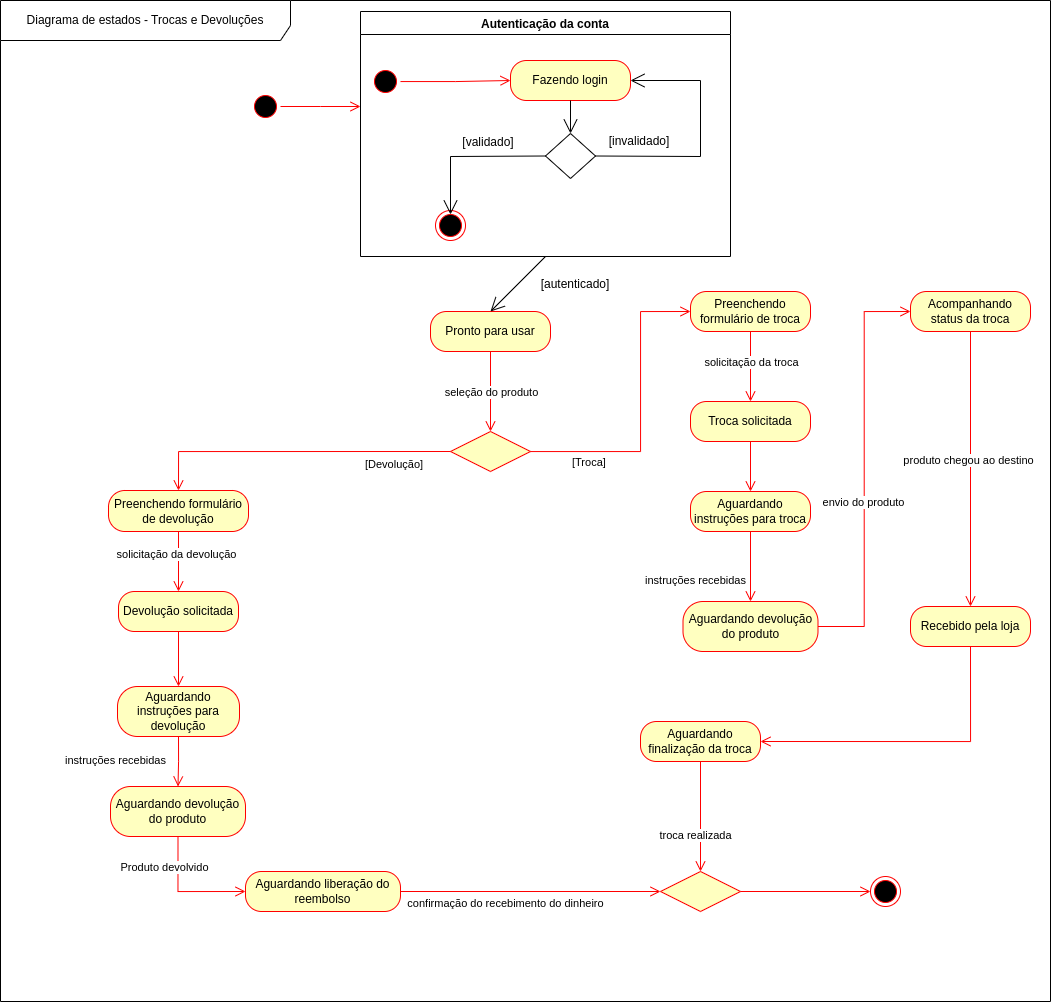

The diagram above was exported from draw.io. Its source (the exported page's mxGraphModel, read from the mxfile embedded in the PNG):
<mxGraphModel dx="491" dy="511" grid="1" gridSize="10" guides="1" tooltips="1" connect="1" arrows="1" fold="1" page="1" pageScale="1" pageWidth="827" pageHeight="1169" math="0" shadow="0">
  <root>
    <mxCell id="0" />
    <mxCell id="1" parent="0" />
    <mxCell id="PJXAAzV55Dx-h6QYTwgE-131" value="" style="ellipse;html=1;shape=startState;fillColor=#000000;strokeColor=#ff0000;" vertex="1" parent="1">
      <mxGeometry x="1520" y="130" width="30" height="30" as="geometry" />
    </mxCell>
    <mxCell id="PJXAAzV55Dx-h6QYTwgE-132" value="" style="edgeStyle=orthogonalEdgeStyle;html=1;verticalAlign=bottom;endArrow=open;endSize=8;strokeColor=#ff0000;rounded=0;" edge="1" parent="1" source="PJXAAzV55Dx-h6QYTwgE-131">
      <mxGeometry relative="1" as="geometry">
        <mxPoint x="1630" y="145" as="targetPoint" />
        <Array as="points" />
      </mxGeometry>
    </mxCell>
    <mxCell id="PJXAAzV55Dx-h6QYTwgE-133" value="Aguardando devolução do produto" style="rounded=1;whiteSpace=wrap;html=1;arcSize=40;fontColor=#000000;fillColor=#ffffc0;strokeColor=#ff0000;" vertex="1" parent="1">
      <mxGeometry x="1952.5" y="640" width="135" height="50" as="geometry" />
    </mxCell>
    <mxCell id="PJXAAzV55Dx-h6QYTwgE-134" value="" style="edgeStyle=orthogonalEdgeStyle;html=1;verticalAlign=bottom;endArrow=open;endSize=8;strokeColor=#ff0000;rounded=0;exitX=1;exitY=0.5;exitDx=0;exitDy=0;entryX=0;entryY=0.5;entryDx=0;entryDy=0;" edge="1" parent="1" source="PJXAAzV55Dx-h6QYTwgE-133" target="PJXAAzV55Dx-h6QYTwgE-136">
      <mxGeometry relative="1" as="geometry">
        <mxPoint x="2106" y="300" as="targetPoint" />
      </mxGeometry>
    </mxCell>
    <mxCell id="PJXAAzV55Dx-h6QYTwgE-135" value="envio do produto" style="edgeLabel;html=1;align=center;verticalAlign=middle;resizable=0;points=[];" connectable="0" vertex="1" parent="PJXAAzV55Dx-h6QYTwgE-134">
      <mxGeometry x="-0.0196" y="1" relative="1" as="geometry">
        <mxPoint y="29" as="offset" />
      </mxGeometry>
    </mxCell>
    <mxCell id="PJXAAzV55Dx-h6QYTwgE-136" value="&lt;div&gt;Acompanhando status da troca&lt;/div&gt;" style="rounded=1;whiteSpace=wrap;html=1;arcSize=40;fontColor=#000000;fillColor=#ffffc0;strokeColor=#ff0000;" vertex="1" parent="1">
      <mxGeometry x="2180" y="330" width="120" height="40" as="geometry" />
    </mxCell>
    <mxCell id="PJXAAzV55Dx-h6QYTwgE-137" value="Recebido pela loja" style="rounded=1;whiteSpace=wrap;html=1;arcSize=40;fontColor=#000000;fillColor=#ffffc0;strokeColor=#ff0000;" vertex="1" parent="1">
      <mxGeometry x="2180" y="645" width="120" height="40" as="geometry" />
    </mxCell>
    <mxCell id="PJXAAzV55Dx-h6QYTwgE-138" value="" style="edgeStyle=orthogonalEdgeStyle;html=1;verticalAlign=bottom;endArrow=open;endSize=8;strokeColor=#ff0000;rounded=0;exitX=0.5;exitY=1;exitDx=0;exitDy=0;entryX=0.5;entryY=0;entryDx=0;entryDy=0;" edge="1" parent="1" source="PJXAAzV55Dx-h6QYTwgE-136" target="PJXAAzV55Dx-h6QYTwgE-137">
      <mxGeometry relative="1" as="geometry">
        <mxPoint x="2160" y="350" as="targetPoint" />
        <mxPoint x="2160" y="330" as="sourcePoint" />
        <Array as="points" />
      </mxGeometry>
    </mxCell>
    <mxCell id="PJXAAzV55Dx-h6QYTwgE-139" value="produto chegou ao destino" style="edgeLabel;html=1;align=center;verticalAlign=middle;resizable=0;points=[];" connectable="0" vertex="1" parent="PJXAAzV55Dx-h6QYTwgE-138">
      <mxGeometry x="-0.08" relative="1" as="geometry">
        <mxPoint x="-3" y="1" as="offset" />
      </mxGeometry>
    </mxCell>
    <mxCell id="PJXAAzV55Dx-h6QYTwgE-140" value="" style="ellipse;html=1;shape=endState;fillColor=#000000;strokeColor=#ff0000;" vertex="1" parent="1">
      <mxGeometry x="2140" y="915" width="30" height="30" as="geometry" />
    </mxCell>
    <mxCell id="PJXAAzV55Dx-h6QYTwgE-141" value="Diagrama de estados - Trocas e Devoluções" style="shape=umlFrame;whiteSpace=wrap;html=1;pointerEvents=0;width=290;height=40;" vertex="1" parent="1">
      <mxGeometry x="1270" y="39" width="1050" height="1001" as="geometry" />
    </mxCell>
    <mxCell id="PJXAAzV55Dx-h6QYTwgE-142" value="Preenchendo formulário de troca" style="rounded=1;whiteSpace=wrap;html=1;arcSize=40;fontColor=#000000;fillColor=#ffffc0;strokeColor=#ff0000;" vertex="1" parent="1">
      <mxGeometry x="1960" y="330" width="120" height="40" as="geometry" />
    </mxCell>
    <mxCell id="PJXAAzV55Dx-h6QYTwgE-143" value="" style="edgeStyle=orthogonalEdgeStyle;html=1;verticalAlign=bottom;endArrow=open;endSize=8;strokeColor=#ff0000;rounded=0;exitX=0.5;exitY=1;exitDx=0;exitDy=0;entryX=0.5;entryY=0;entryDx=0;entryDy=0;" edge="1" parent="1" source="PJXAAzV55Dx-h6QYTwgE-142" target="PJXAAzV55Dx-h6QYTwgE-161">
      <mxGeometry relative="1" as="geometry">
        <mxPoint x="1795" y="560" as="targetPoint" />
      </mxGeometry>
    </mxCell>
    <mxCell id="PJXAAzV55Dx-h6QYTwgE-144" value="Pronto para usar" style="rounded=1;whiteSpace=wrap;html=1;arcSize=40;fontColor=#000000;fillColor=#ffffc0;strokeColor=#ff0000;" vertex="1" parent="1">
      <mxGeometry x="1700" y="350" width="120" height="40" as="geometry" />
    </mxCell>
    <mxCell id="PJXAAzV55Dx-h6QYTwgE-145" value="Autenticação da conta" style="swimlane;" vertex="1" parent="1">
      <mxGeometry x="1630" y="50" width="370" height="245" as="geometry" />
    </mxCell>
    <mxCell id="PJXAAzV55Dx-h6QYTwgE-146" value="" style="ellipse;html=1;shape=startState;fillColor=#000000;strokeColor=#ff0000;" vertex="1" parent="PJXAAzV55Dx-h6QYTwgE-145">
      <mxGeometry x="10" y="55" width="30" height="30" as="geometry" />
    </mxCell>
    <mxCell id="PJXAAzV55Dx-h6QYTwgE-147" value="" style="edgeStyle=orthogonalEdgeStyle;html=1;verticalAlign=bottom;endArrow=open;endSize=8;strokeColor=#ff0000;rounded=0;entryX=0;entryY=0.5;entryDx=0;entryDy=0;" edge="1" parent="PJXAAzV55Dx-h6QYTwgE-145" source="PJXAAzV55Dx-h6QYTwgE-146" target="PJXAAzV55Dx-h6QYTwgE-148">
      <mxGeometry relative="1" as="geometry">
        <mxPoint x="150" y="69" as="targetPoint" />
        <Array as="points" />
      </mxGeometry>
    </mxCell>
    <mxCell id="PJXAAzV55Dx-h6QYTwgE-148" value="Fazendo login" style="rounded=1;whiteSpace=wrap;html=1;arcSize=40;fontColor=#000000;fillColor=#ffffc0;strokeColor=#ff0000;" vertex="1" parent="PJXAAzV55Dx-h6QYTwgE-145">
      <mxGeometry x="150" y="49" width="120" height="40" as="geometry" />
    </mxCell>
    <mxCell id="PJXAAzV55Dx-h6QYTwgE-150" value="" style="endArrow=open;endFill=1;endSize=12;html=1;rounded=0;exitX=0.5;exitY=1;exitDx=0;exitDy=0;entryX=0.5;entryY=0;entryDx=0;entryDy=0;" edge="1" parent="PJXAAzV55Dx-h6QYTwgE-145" source="PJXAAzV55Dx-h6QYTwgE-148" target="PJXAAzV55Dx-h6QYTwgE-152">
      <mxGeometry width="160" relative="1" as="geometry">
        <mxPoint x="300" y="105" as="sourcePoint" />
        <mxPoint x="210" y="115" as="targetPoint" />
      </mxGeometry>
    </mxCell>
    <mxCell id="PJXAAzV55Dx-h6QYTwgE-151" value="" style="ellipse;html=1;shape=endState;fillColor=#000000;strokeColor=#ff0000;" vertex="1" parent="PJXAAzV55Dx-h6QYTwgE-145">
      <mxGeometry x="75" y="199" width="30" height="30" as="geometry" />
    </mxCell>
    <mxCell id="PJXAAzV55Dx-h6QYTwgE-152" value="" style="rhombus;whiteSpace=wrap;html=1;" vertex="1" parent="PJXAAzV55Dx-h6QYTwgE-145">
      <mxGeometry x="185" y="122" width="50" height="45" as="geometry" />
    </mxCell>
    <mxCell id="PJXAAzV55Dx-h6QYTwgE-153" value="" style="endArrow=open;endFill=1;endSize=12;html=1;rounded=0;exitX=1;exitY=0.5;exitDx=0;exitDy=0;entryX=1;entryY=0.5;entryDx=0;entryDy=0;" edge="1" parent="PJXAAzV55Dx-h6QYTwgE-145" source="PJXAAzV55Dx-h6QYTwgE-152" target="PJXAAzV55Dx-h6QYTwgE-148">
      <mxGeometry width="160" relative="1" as="geometry">
        <mxPoint x="300" y="105" as="sourcePoint" />
        <mxPoint x="460" y="105" as="targetPoint" />
        <Array as="points">
          <mxPoint x="340" y="145" />
          <mxPoint x="340" y="69" />
        </Array>
      </mxGeometry>
    </mxCell>
    <mxCell id="PJXAAzV55Dx-h6QYTwgE-154" value="[invalidado]" style="text;html=1;strokeColor=none;fillColor=none;align=center;verticalAlign=middle;whiteSpace=wrap;rounded=0;" vertex="1" parent="PJXAAzV55Dx-h6QYTwgE-145">
      <mxGeometry x="244" y="120.75" width="70" height="17.5" as="geometry" />
    </mxCell>
    <mxCell id="PJXAAzV55Dx-h6QYTwgE-155" value="" style="endArrow=open;endFill=1;endSize=12;html=1;rounded=0;exitX=0;exitY=0.5;exitDx=0;exitDy=0;entryX=0.5;entryY=0;entryDx=0;entryDy=0;" edge="1" parent="PJXAAzV55Dx-h6QYTwgE-145" source="PJXAAzV55Dx-h6QYTwgE-152">
      <mxGeometry width="160" relative="1" as="geometry">
        <mxPoint x="185" y="148.5" as="sourcePoint" />
        <mxPoint x="90" y="203" as="targetPoint" />
        <Array as="points">
          <mxPoint x="90" y="145" />
        </Array>
      </mxGeometry>
    </mxCell>
    <mxCell id="PJXAAzV55Dx-h6QYTwgE-156" value="[validado]" style="text;html=1;strokeColor=none;fillColor=none;align=center;verticalAlign=middle;whiteSpace=wrap;rounded=0;" vertex="1" parent="PJXAAzV55Dx-h6QYTwgE-145">
      <mxGeometry x="93" y="123" width="70" height="15" as="geometry" />
    </mxCell>
    <mxCell id="PJXAAzV55Dx-h6QYTwgE-157" value="" style="endArrow=open;endFill=1;endSize=12;html=1;rounded=0;exitX=0.5;exitY=1;exitDx=0;exitDy=0;entryX=0.5;entryY=0;entryDx=0;entryDy=0;" edge="1" parent="1" source="PJXAAzV55Dx-h6QYTwgE-145" target="PJXAAzV55Dx-h6QYTwgE-144">
      <mxGeometry width="160" relative="1" as="geometry">
        <mxPoint x="1550" y="339" as="sourcePoint" />
        <mxPoint x="1493" y="380" as="targetPoint" />
        <Array as="points" />
      </mxGeometry>
    </mxCell>
    <mxCell id="PJXAAzV55Dx-h6QYTwgE-158" value="[autenticado]" style="text;html=1;strokeColor=none;fillColor=none;align=center;verticalAlign=middle;whiteSpace=wrap;rounded=0;" vertex="1" parent="1">
      <mxGeometry x="1810" y="315" width="70" height="15" as="geometry" />
    </mxCell>
    <mxCell id="PJXAAzV55Dx-h6QYTwgE-159" value="" style="edgeStyle=orthogonalEdgeStyle;html=1;verticalAlign=bottom;endArrow=open;endSize=8;strokeColor=#ff0000;rounded=0;exitX=0.5;exitY=1;exitDx=0;exitDy=0;entryX=0.5;entryY=0;entryDx=0;entryDy=0;" edge="1" parent="1" source="PJXAAzV55Dx-h6QYTwgE-144" target="PJXAAzV55Dx-h6QYTwgE-182">
      <mxGeometry relative="1" as="geometry">
        <mxPoint x="1805" y="410" as="targetPoint" />
        <mxPoint x="1805" y="470" as="sourcePoint" />
      </mxGeometry>
    </mxCell>
    <mxCell id="PJXAAzV55Dx-h6QYTwgE-160" value="seleção do produto" style="edgeLabel;html=1;align=center;verticalAlign=middle;resizable=0;points=[];" connectable="0" vertex="1" parent="1">
      <mxGeometry x="1760.0029411764704" y="430.0000000000002" as="geometry" />
    </mxCell>
    <mxCell id="PJXAAzV55Dx-h6QYTwgE-161" value="Troca solicitada" style="rounded=1;whiteSpace=wrap;html=1;arcSize=40;fontColor=#000000;fillColor=#ffffc0;strokeColor=#ff0000;" vertex="1" parent="1">
      <mxGeometry x="1960" y="440" width="120" height="40" as="geometry" />
    </mxCell>
    <mxCell id="PJXAAzV55Dx-h6QYTwgE-163" value="solicitação da troca" style="edgeLabel;html=1;align=center;verticalAlign=middle;resizable=0;points=[];" connectable="0" vertex="1" parent="1">
      <mxGeometry x="2020.0029411764704" y="400.0000000000002" as="geometry" />
    </mxCell>
    <mxCell id="PJXAAzV55Dx-h6QYTwgE-164" value="Aguardando instruções para troca" style="rounded=1;whiteSpace=wrap;html=1;arcSize=40;fontColor=#000000;fillColor=#ffffc0;strokeColor=#ff0000;" vertex="1" parent="1">
      <mxGeometry x="1960" y="530" width="120" height="40" as="geometry" />
    </mxCell>
    <mxCell id="PJXAAzV55Dx-h6QYTwgE-165" value="" style="edgeStyle=orthogonalEdgeStyle;html=1;verticalAlign=bottom;endArrow=open;endSize=8;strokeColor=#ff0000;rounded=0;exitX=0.5;exitY=1;exitDx=0;exitDy=0;entryX=0.5;entryY=0;entryDx=0;entryDy=0;" edge="1" parent="1" source="PJXAAzV55Dx-h6QYTwgE-161" target="PJXAAzV55Dx-h6QYTwgE-164">
      <mxGeometry relative="1" as="geometry">
        <mxPoint x="1870" y="270" as="targetPoint" />
      </mxGeometry>
    </mxCell>
    <mxCell id="PJXAAzV55Dx-h6QYTwgE-166" value="instruções recebidas" style="edgeLabel;html=1;align=center;verticalAlign=middle;resizable=0;points=[];" connectable="0" vertex="1" parent="1">
      <mxGeometry x="1970.0029411764704" y="620.0000000000002" as="geometry">
        <mxPoint x="-6" y="-2" as="offset" />
      </mxGeometry>
    </mxCell>
    <mxCell id="PJXAAzV55Dx-h6QYTwgE-167" value="" style="edgeStyle=orthogonalEdgeStyle;html=1;verticalAlign=bottom;endArrow=open;endSize=8;strokeColor=#ff0000;rounded=0;exitX=0.5;exitY=1;exitDx=0;exitDy=0;entryX=1;entryY=0.5;entryDx=0;entryDy=0;" edge="1" parent="1" source="PJXAAzV55Dx-h6QYTwgE-137" target="PJXAAzV55Dx-h6QYTwgE-168">
      <mxGeometry relative="1" as="geometry">
        <mxPoint x="2300" y="469" as="targetPoint" />
        <mxPoint x="2069" y="469" as="sourcePoint" />
      </mxGeometry>
    </mxCell>
    <mxCell id="PJXAAzV55Dx-h6QYTwgE-168" value="Aguardando finalização da troca" style="rounded=1;whiteSpace=wrap;html=1;arcSize=40;fontColor=#000000;fillColor=#ffffc0;strokeColor=#ff0000;" vertex="1" parent="1">
      <mxGeometry x="1910" y="760" width="120" height="40" as="geometry" />
    </mxCell>
    <mxCell id="PJXAAzV55Dx-h6QYTwgE-169" value="" style="edgeStyle=orthogonalEdgeStyle;html=1;verticalAlign=bottom;endArrow=open;endSize=8;strokeColor=#ff0000;rounded=0;entryX=0.5;entryY=0;entryDx=0;entryDy=0;exitX=0.5;exitY=1;exitDx=0;exitDy=0;" edge="1" parent="1" source="PJXAAzV55Dx-h6QYTwgE-168" target="PJXAAzV55Dx-h6QYTwgE-192">
      <mxGeometry relative="1" as="geometry">
        <mxPoint x="1750" y="409" as="targetPoint" />
      </mxGeometry>
    </mxCell>
    <mxCell id="PJXAAzV55Dx-h6QYTwgE-182" value="" style="rhombus;whiteSpace=wrap;html=1;fontColor=#000000;fillColor=#ffffc0;strokeColor=#ff0000;" vertex="1" parent="1">
      <mxGeometry x="1720" y="470" width="80" height="40" as="geometry" />
    </mxCell>
    <mxCell id="PJXAAzV55Dx-h6QYTwgE-183" value="[Troca]" style="edgeStyle=orthogonalEdgeStyle;html=1;align=left;verticalAlign=bottom;endArrow=open;endSize=8;strokeColor=#ff0000;rounded=0;entryX=0;entryY=0.5;entryDx=0;entryDy=0;" edge="1" source="PJXAAzV55Dx-h6QYTwgE-182" parent="1" target="PJXAAzV55Dx-h6QYTwgE-142">
      <mxGeometry x="-0.7327" y="-20" relative="1" as="geometry">
        <mxPoint x="2050" y="577.5" as="targetPoint" />
        <mxPoint as="offset" />
        <Array as="points">
          <mxPoint x="1910" y="490" />
          <mxPoint x="1910" y="350" />
        </Array>
      </mxGeometry>
    </mxCell>
    <mxCell id="PJXAAzV55Dx-h6QYTwgE-184" value="[Devolução]" style="edgeStyle=orthogonalEdgeStyle;html=1;align=left;verticalAlign=top;endArrow=open;endSize=8;strokeColor=#ff0000;rounded=0;exitX=0;exitY=0.5;exitDx=0;exitDy=0;entryX=0.5;entryY=0;entryDx=0;entryDy=0;" edge="1" source="PJXAAzV55Dx-h6QYTwgE-182" parent="1" target="PJXAAzV55Dx-h6QYTwgE-191">
      <mxGeometry x="-0.4353" relative="1" as="geometry">
        <mxPoint x="1910" y="657.5" as="targetPoint" />
        <mxPoint x="1" as="offset" />
      </mxGeometry>
    </mxCell>
    <mxCell id="PJXAAzV55Dx-h6QYTwgE-191" value="Preenchendo formulário de devolução" style="rounded=1;whiteSpace=wrap;html=1;arcSize=40;fontColor=#000000;fillColor=#ffffc0;strokeColor=#ff0000;" vertex="1" parent="1">
      <mxGeometry x="1378" y="529" width="140" height="41" as="geometry" />
    </mxCell>
    <mxCell id="PJXAAzV55Dx-h6QYTwgE-192" value="" style="rhombus;whiteSpace=wrap;html=1;fontColor=#000000;fillColor=#ffffc0;strokeColor=#ff0000;" vertex="1" parent="1">
      <mxGeometry x="1930" y="910" width="80" height="40" as="geometry" />
    </mxCell>
    <mxCell id="PJXAAzV55Dx-h6QYTwgE-195" value="Devolução solicitada" style="rounded=1;whiteSpace=wrap;html=1;arcSize=40;fontColor=#000000;fillColor=#ffffc0;strokeColor=#ff0000;" vertex="1" parent="1">
      <mxGeometry x="1388" y="630" width="120" height="40" as="geometry" />
    </mxCell>
    <mxCell id="PJXAAzV55Dx-h6QYTwgE-196" value="" style="edgeStyle=orthogonalEdgeStyle;html=1;verticalAlign=bottom;endArrow=open;endSize=8;strokeColor=#ff0000;rounded=0;exitX=0.5;exitY=1;exitDx=0;exitDy=0;entryX=0.5;entryY=0;entryDx=0;entryDy=0;" edge="1" parent="1" source="PJXAAzV55Dx-h6QYTwgE-191" target="PJXAAzV55Dx-h6QYTwgE-195">
      <mxGeometry relative="1" as="geometry">
        <mxPoint x="1560" y="725" as="targetPoint" />
        <mxPoint x="1573" y="575" as="sourcePoint" />
      </mxGeometry>
    </mxCell>
    <mxCell id="PJXAAzV55Dx-h6QYTwgE-197" value="" style="edgeStyle=orthogonalEdgeStyle;html=1;verticalAlign=bottom;endArrow=open;endSize=8;strokeColor=#ff0000;rounded=0;exitX=0.5;exitY=1;exitDx=0;exitDy=0;entryX=0.5;entryY=0;entryDx=0;entryDy=0;" edge="1" parent="1" source="PJXAAzV55Dx-h6QYTwgE-195" target="PJXAAzV55Dx-h6QYTwgE-208">
      <mxGeometry relative="1" as="geometry">
        <mxPoint x="1830" y="770" as="targetPoint" />
        <mxPoint x="2017" y="680" as="sourcePoint" />
      </mxGeometry>
    </mxCell>
    <mxCell id="PJXAAzV55Dx-h6QYTwgE-205" value="" style="edgeStyle=orthogonalEdgeStyle;html=1;verticalAlign=bottom;endArrow=open;endSize=8;strokeColor=#ff0000;rounded=0;exitX=0.5;exitY=1;exitDx=0;exitDy=0;entryX=0.5;entryY=0;entryDx=0;entryDy=0;" edge="1" parent="1" source="PJXAAzV55Dx-h6QYTwgE-164" target="PJXAAzV55Dx-h6QYTwgE-133">
      <mxGeometry relative="1" as="geometry">
        <mxPoint x="1690" y="835" as="targetPoint" />
        <mxPoint x="1690" y="765" as="sourcePoint" />
      </mxGeometry>
    </mxCell>
    <mxCell id="PJXAAzV55Dx-h6QYTwgE-206" value="solicitação da devolução" style="edgeLabel;html=1;align=center;verticalAlign=middle;resizable=0;points=[];" connectable="0" vertex="1" parent="1">
      <mxGeometry x="1433.0029411764704" y="600.0000000000002" as="geometry">
        <mxPoint x="12" y="-8" as="offset" />
      </mxGeometry>
    </mxCell>
    <mxCell id="PJXAAzV55Dx-h6QYTwgE-208" value="Aguardando instruções para devolução" style="rounded=1;whiteSpace=wrap;html=1;arcSize=40;fontColor=#000000;fillColor=#ffffc0;strokeColor=#ff0000;" vertex="1" parent="1">
      <mxGeometry x="1387" y="725" width="122" height="50" as="geometry" />
    </mxCell>
    <mxCell id="PJXAAzV55Dx-h6QYTwgE-209" value="Aguardando devolução do produto" style="rounded=1;whiteSpace=wrap;html=1;arcSize=40;fontColor=#000000;fillColor=#ffffc0;strokeColor=#ff0000;" vertex="1" parent="1">
      <mxGeometry x="1380" y="825" width="135" height="50" as="geometry" />
    </mxCell>
    <mxCell id="PJXAAzV55Dx-h6QYTwgE-210" value="instruções recebidas" style="edgeLabel;html=1;align=center;verticalAlign=middle;resizable=0;points=[];" connectable="0" vertex="1" parent="1">
      <mxGeometry x="1390.5029411764704" y="800.0000000000002" as="geometry">
        <mxPoint x="-6" y="-2" as="offset" />
      </mxGeometry>
    </mxCell>
    <mxCell id="PJXAAzV55Dx-h6QYTwgE-211" value="" style="edgeStyle=orthogonalEdgeStyle;html=1;verticalAlign=bottom;endArrow=open;endSize=8;strokeColor=#ff0000;rounded=0;exitX=0.5;exitY=1;exitDx=0;exitDy=0;entryX=0.5;entryY=0;entryDx=0;entryDy=0;" edge="1" parent="1" target="PJXAAzV55Dx-h6QYTwgE-209" source="PJXAAzV55Dx-h6QYTwgE-208">
      <mxGeometry relative="1" as="geometry">
        <mxPoint x="1110.5" y="1059.5" as="targetPoint" />
        <mxPoint x="1440.5" y="794.5" as="sourcePoint" />
      </mxGeometry>
    </mxCell>
    <mxCell id="PJXAAzV55Dx-h6QYTwgE-212" value="" style="edgeStyle=orthogonalEdgeStyle;html=1;verticalAlign=bottom;endArrow=open;endSize=8;strokeColor=#ff0000;rounded=0;exitX=0.5;exitY=1;exitDx=0;exitDy=0;entryX=0;entryY=0.5;entryDx=0;entryDy=0;" edge="1" parent="1" target="PJXAAzV55Dx-h6QYTwgE-214" source="PJXAAzV55Dx-h6QYTwgE-209">
      <mxGeometry relative="1" as="geometry">
        <mxPoint x="1606" y="764.5" as="targetPoint" />
        <mxPoint x="1587" y="1129.5" as="sourcePoint" />
      </mxGeometry>
    </mxCell>
    <mxCell id="PJXAAzV55Dx-h6QYTwgE-213" value="Produto devolvido" style="edgeLabel;html=1;align=center;verticalAlign=middle;resizable=0;points=[];" connectable="0" vertex="1" parent="PJXAAzV55Dx-h6QYTwgE-212">
      <mxGeometry x="-0.0196" y="1" relative="1" as="geometry">
        <mxPoint x="-19" y="-24" as="offset" />
      </mxGeometry>
    </mxCell>
    <mxCell id="PJXAAzV55Dx-h6QYTwgE-214" value="&lt;div&gt;Aguardando liberação do reembolso&lt;/div&gt;" style="rounded=1;whiteSpace=wrap;html=1;arcSize=40;fontColor=#000000;fillColor=#ffffc0;strokeColor=#ff0000;" vertex="1" parent="1">
      <mxGeometry x="1515" y="910" width="155" height="40" as="geometry" />
    </mxCell>
    <mxCell id="PJXAAzV55Dx-h6QYTwgE-218" value="" style="edgeStyle=orthogonalEdgeStyle;html=1;verticalAlign=bottom;endArrow=open;endSize=8;strokeColor=#ff0000;rounded=0;exitX=1;exitY=0.5;exitDx=0;exitDy=0;entryX=0;entryY=0.5;entryDx=0;entryDy=0;" edge="1" parent="1" source="PJXAAzV55Dx-h6QYTwgE-214" target="PJXAAzV55Dx-h6QYTwgE-192">
      <mxGeometry relative="1" as="geometry">
        <mxPoint x="1788" y="965" as="targetPoint" />
        <mxPoint x="1720" y="910" as="sourcePoint" />
      </mxGeometry>
    </mxCell>
    <mxCell id="PJXAAzV55Dx-h6QYTwgE-219" value="confirmação do recebimento do dinheiro" style="edgeLabel;html=1;align=center;verticalAlign=middle;resizable=0;points=[];" connectable="0" vertex="1" parent="PJXAAzV55Dx-h6QYTwgE-218">
      <mxGeometry x="-0.0196" y="1" relative="1" as="geometry">
        <mxPoint x="-23" y="12" as="offset" />
      </mxGeometry>
    </mxCell>
    <mxCell id="PJXAAzV55Dx-h6QYTwgE-220" value="" style="edgeStyle=orthogonalEdgeStyle;html=1;verticalAlign=bottom;endArrow=open;endSize=8;strokeColor=#ff0000;rounded=0;entryX=0;entryY=0.5;entryDx=0;entryDy=0;exitX=1;exitY=0.5;exitDx=0;exitDy=0;" edge="1" parent="1" source="PJXAAzV55Dx-h6QYTwgE-192" target="PJXAAzV55Dx-h6QYTwgE-140">
      <mxGeometry relative="1" as="geometry">
        <mxPoint x="2235" y="990" as="targetPoint" />
        <mxPoint x="2080" y="820" as="sourcePoint" />
      </mxGeometry>
    </mxCell>
    <mxCell id="PJXAAzV55Dx-h6QYTwgE-221" value="troca realizada" style="edgeLabel;html=1;align=center;verticalAlign=middle;resizable=0;points=[];" connectable="0" vertex="1" parent="1">
      <mxGeometry x="1970.0029411764704" y="875.0000000000002" as="geometry">
        <mxPoint x="-6" y="-2" as="offset" />
      </mxGeometry>
    </mxCell>
  </root>
</mxGraphModel>